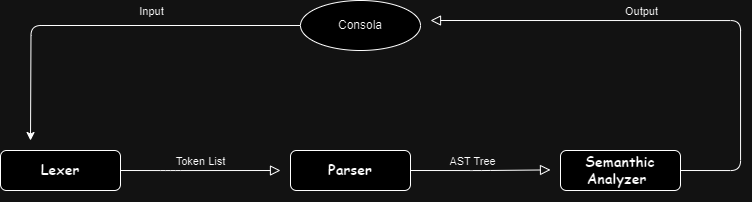

The diagram above was exported from draw.io. Its source (the exported page's mxGraphModel, read from the mxfile embedded in the PNG):
<mxGraphModel dx="1179" dy="679" grid="1" gridSize="10" guides="1" tooltips="1" connect="1" arrows="1" fold="1" page="1" pageScale="1" pageWidth="827" pageHeight="1169" math="0" shadow="0">
  <root>
    <mxCell id="WIyWlLk6GJQsqaUBKTNV-0" />
    <mxCell id="WIyWlLk6GJQsqaUBKTNV-1" parent="WIyWlLk6GJQsqaUBKTNV-0" />
    <mxCell id="6OuN4g5kkvkud0KhN4hk-13" style="edgeStyle=orthogonalEdgeStyle;rounded=1;orthogonalLoop=1;jettySize=auto;html=1;labelBackgroundColor=none;fontColor=default;" edge="1" parent="WIyWlLk6GJQsqaUBKTNV-1" source="6OuN4g5kkvkud0KhN4hk-12">
      <mxGeometry relative="1" as="geometry">
        <mxPoint x="49.99999999999977" y="200" as="targetPoint" />
      </mxGeometry>
    </mxCell>
    <mxCell id="6OuN4g5kkvkud0KhN4hk-23" value="Input" style="edgeLabel;html=1;align=center;verticalAlign=middle;resizable=0;points=[];rounded=1;labelBackgroundColor=none;" vertex="1" connectable="0" parent="6OuN4g5kkvkud0KhN4hk-13">
      <mxGeometry x="-0.1313" y="-2" relative="1" as="geometry">
        <mxPoint x="17" y="-13" as="offset" />
      </mxGeometry>
    </mxCell>
    <mxCell id="6OuN4g5kkvkud0KhN4hk-12" value="Consola" style="ellipse;whiteSpace=wrap;html=1;rounded=1;labelBackgroundColor=none;" vertex="1" parent="WIyWlLk6GJQsqaUBKTNV-1">
      <mxGeometry x="320" y="60" width="120" height="50" as="geometry" />
    </mxCell>
    <mxCell id="6OuN4g5kkvkud0KhN4hk-14" value="" style="rounded=1;html=1;jettySize=auto;orthogonalLoop=1;fontSize=11;endArrow=block;endFill=0;endSize=8;strokeWidth=1;shadow=0;labelBackgroundColor=none;edgeStyle=orthogonalEdgeStyle;exitX=1;exitY=0.5;exitDx=0;exitDy=0;fontColor=default;" edge="1" parent="WIyWlLk6GJQsqaUBKTNV-1" source="6OuN4g5kkvkud0KhN4hk-15">
      <mxGeometry relative="1" as="geometry">
        <mxPoint x="300" y="230" as="targetPoint" />
        <Array as="points">
          <mxPoint x="190" y="230" />
          <mxPoint x="190" y="230" />
        </Array>
      </mxGeometry>
    </mxCell>
    <mxCell id="6OuN4g5kkvkud0KhN4hk-24" value="Token List" style="edgeLabel;html=1;align=center;verticalAlign=middle;resizable=0;points=[];rounded=1;labelBackgroundColor=none;" vertex="1" connectable="0" parent="6OuN4g5kkvkud0KhN4hk-14">
      <mxGeometry x="0.0449" relative="1" as="geometry">
        <mxPoint x="-4" y="-10" as="offset" />
      </mxGeometry>
    </mxCell>
    <mxCell id="6OuN4g5kkvkud0KhN4hk-15" value="&lt;h3&gt;&lt;font face=&quot;Comic Sans MS&quot;&gt;Lexer&lt;/font&gt;&lt;/h3&gt;" style="rounded=1;whiteSpace=wrap;html=1;fontSize=12;glass=0;strokeWidth=1;shadow=0;labelBackgroundColor=none;" vertex="1" parent="WIyWlLk6GJQsqaUBKTNV-1">
      <mxGeometry x="20" y="210" width="120" height="40" as="geometry" />
    </mxCell>
    <mxCell id="6OuN4g5kkvkud0KhN4hk-18" value="" style="rounded=1;html=1;jettySize=auto;orthogonalLoop=1;fontSize=11;endArrow=block;endFill=0;endSize=8;strokeWidth=1;shadow=0;labelBackgroundColor=none;edgeStyle=orthogonalEdgeStyle;exitX=1;exitY=0.5;exitDx=0;exitDy=0;fontColor=default;" edge="1" parent="WIyWlLk6GJQsqaUBKTNV-1" source="6OuN4g5kkvkud0KhN4hk-19">
      <mxGeometry relative="1" as="geometry">
        <mxPoint x="570" y="229.41" as="targetPoint" />
        <Array as="points">
          <mxPoint x="500" y="230" />
        </Array>
        <mxPoint x="449.9999999999998" y="229.41" as="sourcePoint" />
      </mxGeometry>
    </mxCell>
    <mxCell id="6OuN4g5kkvkud0KhN4hk-25" value="AST Tree" style="edgeLabel;html=1;align=center;verticalAlign=middle;resizable=0;points=[];rounded=1;labelBackgroundColor=none;" vertex="1" connectable="0" parent="6OuN4g5kkvkud0KhN4hk-18">
      <mxGeometry x="-0.1169" y="3" relative="1" as="geometry">
        <mxPoint x="-1" y="-7" as="offset" />
      </mxGeometry>
    </mxCell>
    <mxCell id="6OuN4g5kkvkud0KhN4hk-19" value="&lt;h3&gt;&lt;font face=&quot;Comic Sans MS&quot;&gt;Parser&lt;/font&gt;&lt;/h3&gt;" style="rounded=1;whiteSpace=wrap;html=1;fontSize=12;glass=0;strokeWidth=1;shadow=0;labelBackgroundColor=none;" vertex="1" parent="WIyWlLk6GJQsqaUBKTNV-1">
      <mxGeometry x="310" y="210" width="120" height="40" as="geometry" />
    </mxCell>
    <mxCell id="6OuN4g5kkvkud0KhN4hk-20" value="" style="rounded=1;html=1;jettySize=auto;orthogonalLoop=1;fontSize=11;endArrow=block;endFill=0;endSize=8;strokeWidth=1;shadow=0;labelBackgroundColor=none;edgeStyle=orthogonalEdgeStyle;exitX=1;exitY=0.5;exitDx=0;exitDy=0;fontColor=default;" edge="1" parent="WIyWlLk6GJQsqaUBKTNV-1" source="6OuN4g5kkvkud0KhN4hk-21">
      <mxGeometry relative="1" as="geometry">
        <mxPoint x="450" y="80" as="targetPoint" />
        <Array as="points">
          <mxPoint x="760" y="230" />
          <mxPoint x="760" y="80" />
        </Array>
      </mxGeometry>
    </mxCell>
    <mxCell id="6OuN4g5kkvkud0KhN4hk-26" value="Output" style="edgeLabel;html=1;align=center;verticalAlign=middle;resizable=0;points=[];rounded=1;labelBackgroundColor=none;" vertex="1" connectable="0" parent="6OuN4g5kkvkud0KhN4hk-20">
      <mxGeometry x="-0.6157" y="-1" relative="1" as="geometry">
        <mxPoint x="-101" y="-120" as="offset" />
      </mxGeometry>
    </mxCell>
    <mxCell id="6OuN4g5kkvkud0KhN4hk-21" value="&lt;h3&gt;&lt;font face=&quot;Comic Sans MS&quot;&gt;Semanthic Analyzer&amp;nbsp;&lt;/font&gt;&lt;/h3&gt;" style="rounded=1;whiteSpace=wrap;html=1;fontSize=12;glass=0;strokeWidth=1;shadow=0;labelBackgroundColor=none;" vertex="1" parent="WIyWlLk6GJQsqaUBKTNV-1">
      <mxGeometry x="580" y="210" width="120" height="40" as="geometry" />
    </mxCell>
  </root>
</mxGraphModel>